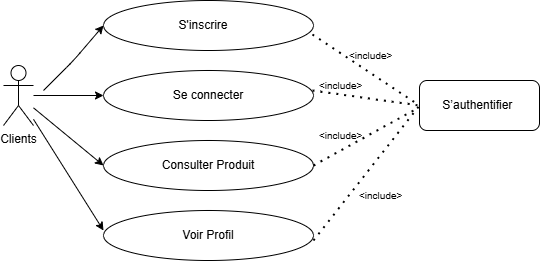

The diagram above was exported from draw.io. Its source (the exported page's mxGraphModel, read from the mxfile embedded in the PNG):
<mxGraphModel dx="532" dy="1575" grid="1" gridSize="10" guides="1" tooltips="1" connect="1" arrows="1" fold="1" page="1" pageScale="1" pageWidth="850" pageHeight="1100" math="0" shadow="0">
  <root>
    <mxCell id="0" />
    <mxCell id="1" parent="0" />
    <mxCell id="6" value="Clients&lt;div&gt;&lt;br&gt;&lt;/div&gt;" style="shape=umlActor;verticalLabelPosition=bottom;verticalAlign=top;html=1;outlineConnect=0;shadow=0;" vertex="1" parent="1">
      <mxGeometry x="30" y="45" width="30" height="60" as="geometry" />
    </mxCell>
    <mxCell id="10" value="" style="ellipse;whiteSpace=wrap;html=1;" vertex="1" parent="1">
      <mxGeometry x="130" y="-20" width="210" height="50" as="geometry" />
    </mxCell>
    <mxCell id="11" value="" style="ellipse;whiteSpace=wrap;html=1;" vertex="1" parent="1">
      <mxGeometry x="130" y="50" width="210" height="50" as="geometry" />
    </mxCell>
    <mxCell id="14" value="" style="ellipse;whiteSpace=wrap;html=1;" vertex="1" parent="1">
      <mxGeometry x="130" y="120" width="210" height="50" as="geometry" />
    </mxCell>
    <mxCell id="17" value="" style="ellipse;whiteSpace=wrap;html=1;" vertex="1" parent="1">
      <mxGeometry x="130" y="190" width="210" height="50" as="geometry" />
    </mxCell>
    <mxCell id="21" value="S'inscrire" style="text;html=1;align=center;verticalAlign=middle;whiteSpace=wrap;rounded=0;" vertex="1" parent="1">
      <mxGeometry x="175" y="-10" width="110" height="30" as="geometry" />
    </mxCell>
    <mxCell id="22" value="Se connecter" style="text;html=1;align=center;verticalAlign=middle;whiteSpace=wrap;rounded=0;" vertex="1" parent="1">
      <mxGeometry x="185" y="60" width="100" height="30" as="geometry" />
    </mxCell>
    <mxCell id="24" value="Consulter Produit" style="text;html=1;align=center;verticalAlign=middle;whiteSpace=wrap;rounded=0;" vertex="1" parent="1">
      <mxGeometry x="175" y="130" width="120" height="30" as="geometry" />
    </mxCell>
    <mxCell id="25" value="Voir Profil" style="text;html=1;align=center;verticalAlign=middle;whiteSpace=wrap;rounded=0;" vertex="1" parent="1">
      <mxGeometry x="190" y="200" width="90" height="30" as="geometry" />
    </mxCell>
    <mxCell id="28" value="" style="endArrow=classic;html=1;entryX=0;entryY=0.5;entryDx=0;entryDy=0;" edge="1" parent="1" target="10">
      <mxGeometry width="50" height="50" relative="1" as="geometry">
        <mxPoint x="70" y="70" as="sourcePoint" />
        <mxPoint x="120" y="20" as="targetPoint" />
        <Array as="points">
          <mxPoint x="100" y="40" />
        </Array>
      </mxGeometry>
    </mxCell>
    <mxCell id="29" value="" style="endArrow=classic;html=1;entryX=0;entryY=0.5;entryDx=0;entryDy=0;" edge="1" parent="1" target="11">
      <mxGeometry width="50" height="50" relative="1" as="geometry">
        <mxPoint x="60" y="75" as="sourcePoint" />
        <mxPoint x="130" y="30" as="targetPoint" />
      </mxGeometry>
    </mxCell>
    <mxCell id="30" value="" style="endArrow=classic;html=1;" edge="1" parent="1" source="6">
      <mxGeometry width="50" height="50" relative="1" as="geometry">
        <mxPoint x="80" y="260" as="sourcePoint" />
        <mxPoint x="130" y="210" as="targetPoint" />
      </mxGeometry>
    </mxCell>
    <mxCell id="31" value="" style="endArrow=classic;html=1;entryX=0;entryY=0.5;entryDx=0;entryDy=0;" edge="1" parent="1" source="6" target="14">
      <mxGeometry width="50" height="50" relative="1" as="geometry">
        <mxPoint x="70" y="140" as="sourcePoint" />
        <mxPoint x="120" y="90" as="targetPoint" />
      </mxGeometry>
    </mxCell>
    <mxCell id="32" value="" style="rounded=1;whiteSpace=wrap;html=1;" vertex="1" parent="1">
      <mxGeometry x="446" y="60" width="120" height="50" as="geometry" />
    </mxCell>
    <mxCell id="34" value="S’authentifier&amp;nbsp;" style="text;html=1;align=center;verticalAlign=middle;whiteSpace=wrap;rounded=0;" vertex="1" parent="1">
      <mxGeometry x="476" y="70" width="60" height="30" as="geometry" />
    </mxCell>
    <mxCell id="35" value="" style="endArrow=none;dashed=1;html=1;dashPattern=1 3;strokeWidth=2;exitX=0.995;exitY=0.68;exitDx=0;exitDy=0;exitPerimeter=0;entryX=0;entryY=0.5;entryDx=0;entryDy=0;" edge="1" parent="1" source="10" target="32">
      <mxGeometry width="50" height="50" relative="1" as="geometry">
        <mxPoint x="370" y="130" as="sourcePoint" />
        <mxPoint x="420" y="80" as="targetPoint" />
      </mxGeometry>
    </mxCell>
    <mxCell id="36" value="" style="endArrow=none;dashed=1;html=1;dashPattern=1 3;strokeWidth=2;exitX=0.995;exitY=0.68;exitDx=0;exitDy=0;exitPerimeter=0;entryX=0;entryY=0.5;entryDx=0;entryDy=0;" edge="1" parent="1" target="32">
      <mxGeometry width="50" height="50" relative="1" as="geometry">
        <mxPoint x="339" y="70" as="sourcePoint" />
        <mxPoint x="420" y="136" as="targetPoint" />
      </mxGeometry>
    </mxCell>
    <mxCell id="38" value="" style="endArrow=none;dashed=1;html=1;dashPattern=1 3;strokeWidth=2;exitX=0.995;exitY=0.68;exitDx=0;exitDy=0;exitPerimeter=0;entryX=0;entryY=0.5;entryDx=0;entryDy=0;" edge="1" parent="1" target="32">
      <mxGeometry width="50" height="50" relative="1" as="geometry">
        <mxPoint x="340" y="220" as="sourcePoint" />
        <mxPoint x="421" y="286" as="targetPoint" />
      </mxGeometry>
    </mxCell>
    <mxCell id="39" value="" style="endArrow=none;dashed=1;html=1;dashPattern=1 3;strokeWidth=2;exitX=1;exitY=0.5;exitDx=0;exitDy=0;" edge="1" parent="1" source="14">
      <mxGeometry width="50" height="50" relative="1" as="geometry">
        <mxPoint x="340" y="200" as="sourcePoint" />
        <mxPoint x="440" y="90" as="targetPoint" />
      </mxGeometry>
    </mxCell>
    <mxCell id="45" value="&lt;font style=&quot;font-size: 10px;&quot;&gt;&amp;lt;include&amp;gt;&lt;/font&gt;" style="text;strokeColor=none;fillColor=none;align=left;verticalAlign=middle;spacingLeft=4;spacingRight=4;overflow=hidden;points=[[0,0.5],[1,0.5]];portConstraint=eastwest;rotatable=0;whiteSpace=wrap;html=1;fontFamily=Helvetica;fontSize=12;fontColor=default;strokeWidth=0;opacity=90;" vertex="1" parent="1">
      <mxGeometry x="340" y="50" width="66" height="30" as="geometry" />
    </mxCell>
    <mxCell id="46" value="&lt;font style=&quot;font-size: 10px;&quot;&gt;&amp;lt;include&amp;gt;&lt;/font&gt;" style="text;strokeColor=none;fillColor=none;align=left;verticalAlign=middle;spacingLeft=4;spacingRight=4;overflow=hidden;points=[[0,0.5],[1,0.5]];portConstraint=eastwest;rotatable=0;whiteSpace=wrap;html=1;fontFamily=Helvetica;fontSize=12;fontColor=default;strokeWidth=0;opacity=90;" vertex="1" parent="1">
      <mxGeometry x="340" y="100" width="66" height="30" as="geometry" />
    </mxCell>
    <mxCell id="47" value="&lt;font style=&quot;font-size: 10px;&quot;&gt;&amp;lt;include&amp;gt;&lt;/font&gt;" style="text;strokeColor=none;fillColor=none;align=left;verticalAlign=middle;spacingLeft=4;spacingRight=4;overflow=hidden;points=[[0,0.5],[1,0.5]];portConstraint=eastwest;rotatable=0;whiteSpace=wrap;html=1;fontFamily=Helvetica;fontSize=12;fontColor=default;strokeWidth=0;opacity=90;" vertex="1" parent="1">
      <mxGeometry x="380" y="160" width="66" height="30" as="geometry" />
    </mxCell>
    <mxCell id="48" value="&lt;font style=&quot;font-size: 10px;&quot;&gt;&amp;lt;include&amp;gt;&lt;/font&gt;" style="text;strokeColor=none;fillColor=none;align=left;verticalAlign=middle;spacingLeft=4;spacingRight=4;overflow=hidden;points=[[0,0.5],[1,0.5]];portConstraint=eastwest;rotatable=0;whiteSpace=wrap;html=1;fontFamily=Helvetica;fontSize=12;fontColor=default;strokeWidth=0;opacity=90;" vertex="1" parent="1">
      <mxGeometry x="370" y="20" width="66" height="30" as="geometry" />
    </mxCell>
  </root>
</mxGraphModel>